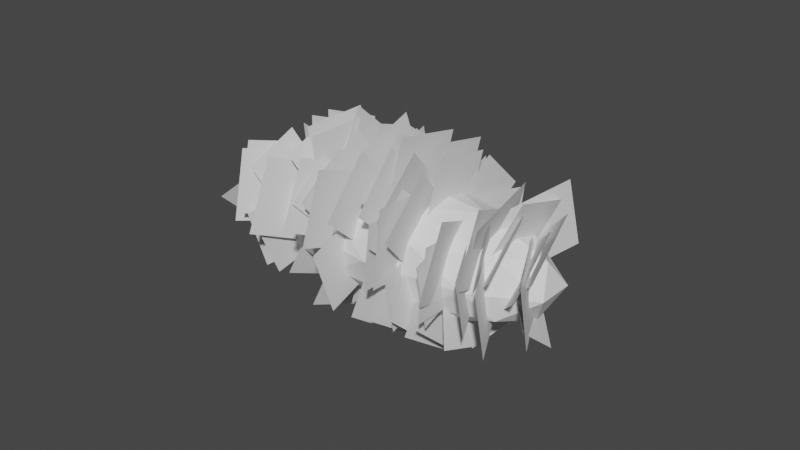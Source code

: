 # Source: Leaves01.blend  (saved by Blender 2.80.75; exported with 4.5.12 LTS)
import bpy
from mathutils import Matrix  # noqa: F401  (used for matrix-valued properties, if any)

bpy.ops.wm.read_factory_settings(use_empty=True)
scene = bpy.context.scene
scene.name = 'Scene'

# ---- collections
col_collection = bpy.data.collections.new('Collection'); scene.collection.children.link(col_collection)

# ---- world
world_world = bpy.data.worlds.new('World'); scene.world = world_world
world_world.use_nodes = True; world_world.node_tree.nodes.clear()
_N = world_world.node_tree.nodes; _L = world_world.node_tree.links
n0 = _N.new('ShaderNodeOutputWorld'); n0.name = 'World Output'; n0.location = (300, 300)
n1 = _N.new('ShaderNodeBackground'); n1.name = 'Background'; n1.location = (10, 300)
n1.inputs[0].default_value = (0.05088, 0.05088, 0.05088, 1.0)
_L.new(n1.outputs[0], n0.inputs[0])
n0.is_active_output = True
world_world.color = (0.05088, 0.05088, 0.05088)
world_world.use_sun_shadow = False
world_world.sun_shadow_jitter_overblur = 0.0

# ---- meshes
me_icosphere = bpy.data.meshes.new('Icosphere')
me_icosphere.from_pydata([(2.536e-09, 0.0, -1.0), (2.017, -0.5257, -0.4472), (-0.7704, -0.8506, -0.4472), (-2.493, 0.0, -0.4472), (-0.7704, 0.8506, -0.4472), (2.017, 0.5257, -0.4472), (0.7704, -0.8506, 0.4472), (-2.017, -0.5257, 0.4472), (-2.017, 0.5257, 0.4472), (0.7704, 0.8506, 0.4472), (2.493, 0.0, 0.4472), (2.536e-09, 0.0, 1.0), (-0.4528, -0.5, -0.8507), (1.186, -0.309, -0.8507), (0.7327, -0.809, -0.5257), (2.371, 0.0, -0.5257), (1.186, 0.309, -0.8507), (-1.465, 0.0, -0.8507), (-1.918, -0.5, -0.5257), (-0.4528, 0.5, -0.8507), (-1.918, 0.5, -0.5257), (0.7327, 0.809, -0.5257), (2.651, -0.309, 0.0), (2.651, 0.309, 0.0), (2.536e-09, -1.0, 0.0), (1.638, -0.809, 0.0), (-2.651, -0.309, 0.0), (-1.638, -0.809, 0.0), (-1.638, 0.809, 0.0), (-2.651, 0.309, 0.0), (1.638, 0.809, 0.0), (2.536e-09, 1.0, 0.0), (1.918, -0.5, 0.5257), (-0.7327, -0.809, 0.5257), (-2.371, 0.0, 0.5257), (-0.7327, 0.809, 0.5257), (1.918, 0.5, 0.5257), (0.4528, -0.5, 0.8507), (1.465, 0.0, 0.8507), (-1.186, -0.309, 0.8507), (-1.186, 0.309, 0.8507), (0.4528, 0.5, 0.8507)], [], [(0, 13, 12), (1, 13, 15), (0, 12, 17), (0, 17, 19), (0, 19, 16), (1, 15, 22), (2, 14, 24), (3, 18, 26), (4, 20, 28), (5, 21, 30), (1, 22, 25), (2, 24, 27), (3, 26, 29), (4, 28, 31), (5, 30, 23), (6, 32, 37), (7, 33, 39), (8, 34, 40), (9, 35, 41), (10, 36, 38), (38, 41, 11), (38, 36, 41), (36, 9, 41), (41, 40, 11), (41, 35, 40), (35, 8, 40), (40, 39, 11), (40, 34, 39), (34, 7, 39), (39, 37, 11), (39, 33, 37), (33, 6, 37), (37, 38, 11), (37, 32, 38), (32, 10, 38), (23, 36, 10), (23, 30, 36), (30, 9, 36), (31, 35, 9), (31, 28, 35), (28, 8, 35), (29, 34, 8), (29, 26, 34), (26, 7, 34), (27, 33, 7), (27, 24, 33), (24, 6, 33), (25, 32, 6), (25, 22, 32), (22, 10, 32), (30, 31, 9), (30, 21, 31), (21, 4, 31), (28, 29, 8), (28, 20, 29), (20, 3, 29), (26, 27, 7), (26, 18, 27), (18, 2, 27), (24, 25, 6), (24, 14, 25), (14, 1, 25), (22, 23, 10), (22, 15, 23), (15, 5, 23), (16, 21, 5), (16, 19, 21), (19, 4, 21), (19, 20, 4), (19, 17, 20), (17, 3, 20), (17, 18, 3), (17, 12, 18), (12, 2, 18), (15, 16, 5), (15, 13, 16), (13, 0, 16), (12, 14, 2), (12, 13, 14), (13, 1, 14)])
_uv = me_icosphere.uv_layers.new(name='UVMap')
_uv.uv.foreach_set('vector', [0.5051, 0.4574, 0.5447, 0.2561, 0.5904, 0.5285, 0.6105, 0.1108, 0.5447, 0.2561, 0.5326, 0.05538, 0.5051, 0.4574, 0.5904, 0.5285, 0.5447, 0.6998, 0.2417, 0.429, 0.2526, 0.6744, 0.1619, 0.5127, 0.2417, 0.429, 0.1619, 0.5127, 0.1619, 0.237, 0.6105, 0.1108, 0.5326, 0.05538, 0.6328, 0.0, 0.6883, 0.5742, 0.6523, 0.3248, 0.7526, 0.4389, 0.6105, 0.8657, 0.6523, 0.7685, 0.7068, 0.8844, 0.07754, 0.5739, 0.1561, 0.7596, 0.05606, 0.7218, 0.07754, 0.1049, 0.06539, 0.3222, 3.35e-07, 0.1757, 0.6105, 0.1108, 0.6328, 0.0, 0.7068, 0.1665, 0.6883, 0.5742, 0.7526, 0.4389, 0.7526, 0.7131, 0.0, 0.8835, 0.09376, 0.915, 0.007661, 0.978, 0.07754, 0.5739, 0.05606, 0.7218, 0.0, 0.4514, 0.07754, 0.1049, 3.35e-07, 0.1757, 0.05606, 0.0, 0.3301, 0.3096, 0.4087, 0.1239, 0.4144, 0.3709, 0.3301, 0.7787, 0.318, 0.5614, 0.4144, 0.6465, 0.858, 0.7736, 0.78, 0.829, 0.7921, 0.6283, 0.9358, 0.3102, 0.8998, 0.5596, 0.8378, 0.3559, 0.858, 0.01871, 0.8998, 0.1159, 0.7921, 0.1846, 0.7921, 0.1846, 0.8378, 0.3559, 0.7526, 0.427, 0.7921, 0.1846, 0.8998, 0.1159, 0.8378, 0.3559, 0.8998, 0.1159, 0.9358, 0.3102, 0.8378, 0.3559, 0.8378, 0.3559, 0.7921, 0.6283, 0.7526, 0.427, 0.8378, 0.3559, 0.8998, 0.5596, 0.7921, 0.6283, 0.8998, 0.5596, 0.858, 0.7736, 0.7921, 0.6283, 0.5051, 0.6552, 0.4144, 0.6465, 0.4942, 0.4546, 0.5051, 0.6552, 0.4087, 0.8457, 0.4144, 0.6465, 0.4087, 0.8457, 0.3301, 0.7787, 0.4144, 0.6465, 0.4144, 0.6465, 0.4144, 0.3709, 0.4942, 0.4546, 0.4144, 0.6465, 0.318, 0.5614, 0.4144, 0.3709, 0.318, 0.5614, 0.3301, 0.3096, 0.4144, 0.3709, 0.4144, 0.3709, 0.5051, 0.2091, 0.4942, 0.4546, 0.4144, 0.3709, 0.4087, 0.1239, 0.5051, 0.2091, 0.4087, 0.1239, 0.4844, 0.03441, 0.5051, 0.2091, 0.9543, 0.0, 0.8998, 0.1159, 0.858, 0.01871, 0.9543, 0.0, 1.0, 0.1713, 0.8998, 0.1159, 1.0, 0.1713, 0.9358, 0.3102, 0.8998, 0.1159, 1.0, 0.4455, 0.8998, 0.5596, 0.9358, 0.3102, 1.0, 0.4455, 0.9543, 0.7179, 0.8998, 0.5596, 0.9543, 0.7179, 0.858, 0.7736, 0.8998, 0.5596, 0.8803, 0.8844, 0.78, 0.829, 0.858, 0.7736, 0.007661, 0.978, 0.09376, 0.915, 0.09376, 1.0, 0.3086, 0.8835, 0.3301, 0.7787, 0.4087, 0.8457, 0.2526, 0.7078, 0.318, 0.5614, 0.3301, 0.7787, 0.2526, 0.7078, 0.2526, 0.4321, 0.318, 0.5614, 0.2526, 0.4321, 0.3301, 0.3096, 0.318, 0.5614, 0.3086, 0.1618, 0.4087, 0.1239, 0.3301, 0.3096, 0.3086, 0.1618, 0.3993, 0.0, 0.4087, 0.1239, 0.3993, 0.0, 0.4844, 0.03441, 0.4087, 0.1239, 1.0, 0.1713, 1.0, 0.4455, 0.9358, 0.3102, 3.35e-07, 0.1757, 0.06539, 0.3222, 0.0, 0.4514, 0.06539, 0.3222, 0.07754, 0.5739, 0.0, 0.4514, 0.9543, 0.7179, 0.8803, 0.8844, 0.858, 0.7736, 0.05606, 0.7218, 0.1561, 0.7596, 0.1468, 0.8835, 0.1561, 0.7596, 0.2319, 0.8491, 0.1468, 0.8835, 0.3086, 0.8835, 0.2526, 0.7078, 0.3301, 0.7787, 0.7068, 0.8844, 0.6523, 0.7685, 0.7526, 0.7131, 0.6523, 0.7685, 0.6883, 0.5742, 0.7526, 0.7131, 0.2526, 0.4321, 0.3086, 0.1618, 0.3301, 0.3096, 0.7526, 0.4389, 0.6523, 0.3248, 0.7068, 0.1665, 0.6523, 0.3248, 0.6105, 0.1108, 0.7068, 0.1665, 0.1014, 0.9055, 0.1875, 0.9685, 0.09376, 1.0, 0.1014, 0.9055, 0.1875, 0.8835, 0.1875, 0.9685, 0.1561, 0.03787, 0.07754, 0.1049, 0.05606, 0.0, 0.1619, 0.237, 0.06539, 0.3222, 0.07754, 0.1049, 0.1619, 0.237, 0.1619, 0.5127, 0.06539, 0.3222, 0.1619, 0.5127, 0.07754, 0.5739, 0.06539, 0.3222, 0.1619, 0.5127, 0.1561, 0.7596, 0.07754, 0.5739, 0.1619, 0.5127, 0.2526, 0.6744, 0.1561, 0.7596, 0.2526, 0.6744, 0.2319, 0.8491, 0.1561, 0.7596, 0.5447, 0.6998, 0.6523, 0.7685, 0.6105, 0.8657, 0.5447, 0.6998, 0.5904, 0.5285, 0.6523, 0.7685, 0.5904, 0.5285, 0.6883, 0.5742, 0.6523, 0.7685, 0.1561, 0.03787, 0.1619, 0.237, 0.07754, 0.1049, 0.1561, 0.03787, 0.2526, 0.2284, 0.1619, 0.237, 0.2526, 0.2284, 0.2417, 0.429, 0.1619, 0.237, 0.5904, 0.5285, 0.6523, 0.3248, 0.6883, 0.5742, 0.5904, 0.5285, 0.5447, 0.2561, 0.6523, 0.3248, 0.5447, 0.2561, 0.6105, 0.1108, 0.6523, 0.3248])
me_icosphere.use_remesh_preserve_volume = False
me_icosphere.use_remesh_preserve_attributes = False
me_icosphere.use_mirror_vertex_groups = False
me_icosphere.update()
me_plane = bpy.data.meshes.new('Plane')
me_plane.from_pydata([(-1.0, -1.0, 0.0), (1.0, -1.0, 0.0), (-1.0, 1.0, 0.0), (1.0, 1.0, 0.0), (1.583, -2.572, 3.85), (-0.3574, -3.241, 3.722), (2.225, -4.498, 4.175), (0.2847, -5.167, 4.047), (1.807, -1.984, 0.7853), (0.3332, -2.811, 0.6269), (2.644, -3.393, 0.3437), (1.17, -4.219, 0.1853), (1.843, -1.047, 1.293), (0.5271, -2.765, 0.9635), (3.584, -2.292, 0.8328), (2.268, -4.01, 0.5035), (1.755, -2.677, 5.462), (-0.05998, -2.75, 5.448), (1.814, -4.302, 6.273), (-0.001099, -4.375, 6.259), (0.9949, -2.918, 0.8427), (-0.8713, -1.889, 1.04), (-0.05295, -4.755, 0.51), (-1.919, -3.725, 0.7073), (1.303, -0.7267, -2.348), (-0.9113, -0.6411, -2.331), (1.232, -2.27, -3.936), (-0.9827, -2.184, -3.92), (0.6479, -0.7475, -1.149), (1.207, -2.48, -1.481), (2.359, -0.1301, -1.49), (2.917, -1.863, -1.822), (0.5341, -1.575, 4.91), (1.122, -3.311, 4.577), (2.259, -1.09, 5.422), (2.846, -2.826, 5.089), (0.7176, -3.372, 4.267), (-0.7939, -2.275, 4.477), (-0.2879, -4.863, 4.813), (-1.799, -3.766, 5.023), (1.365, -3.124, 5.752), (-0.3258, -1.898, 5.987), (0.2401, -4.791, 6.363), (-1.45, -3.565, 6.598), (1.371, -3.467, 4.631), (-0.4109, -2.174, 4.879), (0.1857, -5.225, 5.275), (-1.597, -3.932, 5.523), (1.314, -0.2278, -2.082), (0.02641, -1.342, -2.296), (1.691, -0.3439, -3.752), (0.404, -1.458, -3.965), (0.2517, -0.2795, -0.5097), (1.361, -1.907, -0.8218), (1.898, 0.8464, -0.527), (3.008, -0.7815, -0.8391), (-0.3634, -3.321, 2.764), (-0.1808, -1.307, 3.15), (-2.388, -3.206, 3.119), (-2.206, -1.191, 3.505), (-0.3949, -2.824, 2.363), (-0.2104, -0.7898, 2.753), (-2.44, -2.707, 2.721), (-2.256, -0.673, 3.111), (-0.5774, -2.714, -0.003569), (-0.3693, -1.101, 0.3056), (-2.19, -2.454, -0.2711), (-1.982, -0.8416, 0.03802), (-0.4003, -1.329, -1.168), (1.527, -0.6651, -1.041), (-1.038, 0.584, -1.492), (0.8892, 1.248, -1.365), (-0.7387, -1.362, -0.3389), (1.296, -0.6613, -0.2045), (-1.412, 0.6571, -0.6805), (0.6224, 1.358, -0.5461), (-0.1449, -0.8501, 1.039), (1.619, -1.067, 0.9977), (0.07622, 0.8778, 1.396), (1.841, 0.6606, 1.354), (-0.7277, -2.934, 5.142), (0.9927, -2.147, 5.293), (-1.478, -1.479, 6.102), (0.2423, -0.6914, 6.253), (-1.148, -2.009, 2.114), (0.5644, -1.049, 2.298), (-2.12, -0.3726, 2.627), (-0.4083, 0.5874, 2.811), (-0.467, -1.814, 2.659), (1.301, -0.8225, 2.849), (-1.472, -0.1242, 3.189), (0.2965, 0.8673, 3.379), (-0.9797, -2.213, 3.222), (0.6697, -1.288, 3.4), (-1.917, -0.6368, 3.717), (-0.2674, 0.2882, 3.894), (-1.2, -2.192, 2.065), (0.7539, -1.096, 2.275), (-2.31, -0.3249, 2.65), (-0.3561, 0.7707, 2.86), (-0.0634, -1.491, 3.323), (1.801, -1.559, 3.31), (0.005225, 0.2619, 3.96), (1.87, 0.1936, 3.947), (-0.7415, -1.565, 2.085), (0.9348, -0.8692, 2.219), (-1.45, 0.09253, 2.335), (0.2265, 0.7887, 2.468), (-1.15, -1.744, 1.938), (0.5703, -1.03, 2.075), (-1.877, -0.04255, 2.194), (-0.1567, 0.6719, 2.331), (-0.6621, -1.166, 0.1971), (0.8776, -0.5265, 0.3197), (-1.313, 0.3569, 0.4262), (0.227, 0.9963, 0.5488), (-0.7315, -1.139, 1.529), (1.012, -0.9779, 1.56), (-0.8956, 0.5916, 1.739), (0.8481, 0.7531, 1.77), (-1.035, -2.021, -0.2382), (0.436, -0.7479, 0.005879), (-2.321, -0.5415, -0.2041), (-0.85, 0.7315, 0.03999), (-0.6187, -1.858, -0.429), (1.05, -0.4136, -0.1522), (-2.037, -0.1666, -0.7034), (-0.3683, 1.278, -0.4265), (-0.5714, -1.849, -0.6239), (0.1961, -0.3409, -0.3349), (-2.02, -1.03, -1.047), (-1.252, 0.4774, -0.7581), (-0.4461, -2.366, -1.821), (0.3725, -0.7577, -1.512), (-1.991, -1.493, -2.272), (-1.172, 0.1151, -1.964), (-0.6731, -2.014, 0.5643), (0.2524, -0.4493, 0.8643), (-2.266, -1.093, 0.6716), (-1.34, 0.4718, 0.9717), (-0.4789, -2.048, 1.341), (0.5866, -0.2461, 1.686), (-2.312, -0.9875, 1.464), (-1.247, 0.8144, 1.81), (-0.5996, -2.912, 0.2878), (-0.1816, -1.077, 0.6396), (-2.464, -2.478, 0.2378), (-2.046, -0.6426, 0.5896), (-0.4873, -2.225, 0.6143), (-0.08579, -0.4625, 0.9522), (-2.278, -1.808, 0.5663), (-1.876, -0.04541, 0.9042), (-0.5671, -2.524, 1.96), (-0.1546, -0.7133, 2.307), (-2.407, -2.096, 1.911), (-1.994, -0.2848, 2.258), (-0.599, -2.913, 0.2877), (-0.1806, -1.076, 0.6398), (-2.465, -2.478, 0.2376), (-2.046, -0.6417, 0.5897), (-0.3006, -2.911, 1.173), (-0.2977, -0.8547, 1.567), (-2.394, -2.913, 1.202), (-2.391, -0.8573, 1.596), (-0.3291, -2.613, 2.033), (-0.3263, -0.636, 2.412), (-2.342, -2.616, 2.06), (-2.339, -0.6386, 2.44), (-0.4317, -3.349, 2.515), (-0.4292, -1.588, 2.852), (-2.224, -3.351, 2.54), (-2.222, -1.59, 2.877), (-0.4751, -3.405, 4.507), (0.659, -1.637, 4.846), (-2.16, -2.504, 5.443), (-1.026, -0.7361, 5.782), (-0.9648, -1.728, 5.143), (0.9909, -2.864, 4.925), (0.08258, -0.1714, 6.425), (2.038, -1.308, 6.207), (0.1356, -1.815, 4.702), (1.749, -2.752, 4.523), (0.9994, -0.5307, 5.76), (2.612, -1.468, 5.58), (-0.04323, -1.032, 2.254), (1.881, -2.092, 2.051), (1.037, 0.8615, 2.597), (2.961, -0.1994, 2.394), (0.02794, -0.9288, 3.102), (1.508, -1.745, 2.945), (0.8588, 0.5272, 3.365), (2.339, -0.2888, 3.209), (-0.1611, -0.4572, 1.009), (1.342, -1.286, 0.8504), (0.6825, 1.021, 1.277), (2.185, 0.1928, 1.118), (0.1393, -0.9809, 2.263), (1.829, -1.913, 2.084), (1.088, 0.682, 2.564), (2.778, -0.2499, 2.385), (-0.3502, -0.3422, 1.002), (1.257, -1.543, 0.7715), (0.8646, 1.27, 1.077), (2.472, 0.06875, 0.847), (-0.4206, -0.4652, -1.342), (1.146, -1.202, -1.483), (0.3114, 1.108, -1.432), (1.878, 0.3704, -1.573), (-0.1837, -0.74, -0.4026), (1.739, -1.645, -0.5761), (0.7147, 1.191, -0.513), (2.638, 0.2857, -0.6864), (-0.204, -0.9308, -1.58), (1.531, -0.8613, -1.567), (-0.2602, 0.6217, -2.355), (1.474, 0.6912, -2.341), (0.06695, -2.657, 0.05161), (-0.6006, -0.6829, 0.43), (-1.893, -3.208, -0.5312), (-2.56, -1.234, -0.1528), (0.5825, -2.714, -1.333), (-0.1361, -0.5894, -0.9258), (-1.527, -3.307, -1.961), (-2.246, -1.183, -1.553), (0.1351, -2.765, 0.4539), (-0.6885, -0.7722, 0.836), (-1.894, -3.571, 0.2797), (-2.718, -1.577, 0.6619), (0.3759, -3.275, 4.597), (-0.2695, -1.274, 4.981), (-1.599, -3.988, 4.992), (-2.245, -1.987, 5.376), (0.4345, -3.783, 3.69), (-0.2424, -1.685, 4.092), (-1.637, -4.531, 4.104), (-2.314, -2.432, 4.506), (0.1318, -3.076, 4.682), (-0.5265, -1.581, 4.968), (-1.246, -3.794, 5.262), (-1.904, -2.299, 5.549), (0.5549, -3.306, 5.533), (0.7302, -1.326, 5.913), (-1.098, -3.383, 6.699), (-0.9225, -1.403, 7.079), (0.3982, -3.84, 5.287), (0.5724, -1.872, 5.664), (-1.244, -3.917, 6.445), (-1.07, -1.949, 6.823), (-0.06806, -3.53, 4.744), (0.09642, -1.672, 5.1), (-1.619, -3.602, 5.838), (-1.454, -1.744, 6.194), (0.2801, -0.8981, 2.278), (1.819, -2.213, 2.026), (1.611, 0.5595, 2.796), (3.15, -0.7559, 2.544), (0.1693, -0.8902, 3.68), (1.29, -2.794, 3.315), (2.095, 0.1551, 4.14), (3.215, -1.748, 3.775), (0.4806, -0.3851, 2.253), (1.285, -2.332, 1.88), (2.463, 0.4016, 2.423), (3.268, -1.546, 2.05), (0.8966, -0.797, 0.9224), (1.605, -2.511, 0.5938), (2.642, -0.1045, 1.072), (3.35, -1.819, 0.7436), (-0.3302, -0.5247, -1.045), (1.45, -1.816, -1.293), (0.854, 1.231, -1.689), (2.634, -0.06066, -1.936), (0.1935, 0.2569, -1.964), (0.0004021, -1.924, -2.383), (2.014, 0.342, -3.249), (1.821, -1.839, -3.667), (0.4122, -2.578, -1.409), (-0.3979, -1.156, -1.137), (-0.8916, -3.158, -2.255), (-1.702, -1.736, -1.982), (1.036, -2.01, -2.217), (-0.04463, -0.1138, -1.854), (-0.703, -2.785, -3.345), (-1.783, -0.8883, -2.982), (0.6855, -1.853, -1.799), (-0.3878, 0.03042, -1.438), (-1.042, -2.623, -2.92), (-2.115, -0.7389, -2.559), (1.596, -2.25, -1.639), (-0.1785, -1.218, -1.441), (0.6458, -3.662, -2.802), (-1.129, -2.631, -2.605), (1.274, -2.178, -1.301), (-0.5667, -1.342, -1.141), (0.4493, -3.838, -2.123), (-1.392, -3.002, -1.963), (0.2939, -3.014, 2.586), (-0.955, -1.182, 2.937), (-1.559, -4.281, 2.606), (-2.808, -2.449, 2.957), (0.6689, -3.657, 3.875), (-0.508, -1.931, 4.206), (-1.077, -4.851, 3.894), (-2.254, -3.125, 4.225), (0.2419, -3.253, 2.159), (-0.8132, -1.706, 2.456), (-1.323, -4.324, 2.175), (-2.379, -2.776, 2.472), (0.627, -3.236, 3.886), (-0.9527, -2.056, 4.113), (-0.5668, -4.82, 3.812), (-2.146, -3.64, 4.039), (0.9957, -3.604, 2.654), (-0.3965, -2.564, 2.853), (-0.05635, -4.999, 2.589), (-1.449, -3.96, 2.788), (1.106, -1.867, 4.248), (0.8859, -3.576, 3.921), (2.816, -2.142, 4.532), (2.595, -3.851, 4.204), (1.359, -0.9616, 3.366), (0.9141, -2.916, 2.992), (3.344, -1.424, 3.42), (2.899, -3.378, 3.045), (1.454, -1.366, 1.45), (1.067, -3.064, 1.125), (3.179, -1.768, 1.497), (2.792, -3.466, 1.171), (1.074, -1.04, 1.744), (1.071, -3.179, 1.334), (3.252, -1.037, 1.714), (3.249, -3.177, 1.304), (1.119, -0.9799, 2.886), (1.116, -3.061, 2.487), (3.238, -0.9772, 2.857), (3.235, -3.059, 2.458), (0.9629, -0.4967, -0.978), (0.791, -2.392, -1.341), (2.869, -0.6054, -1.312), (2.697, -2.501, -1.676), (1.411, -0.6493, 0.2196), (0.4829, -2.656, -0.165), (3.413, -1.459, -0.3885), (2.485, -3.465, -0.7731), (1.425, -0.5296, -0.9596), (0.7353, -2.02, -1.245), (2.912, -1.131, -1.411), (2.222, -2.621, -1.697), (1.029, -1.089, -0.5002), (0.1122, -3.071, -0.8804), (3.008, -1.889, -1.101), (2.091, -3.871, -1.481), (1.275, -0.989, -1.028), (0.3258, -2.468, -1.311), (2.685, -1.743, -1.811), (1.736, -3.223, -2.095), (1.479, -0.861, -2.123), (-0.05358, -1.562, -2.257), (2.147, -2.157, -2.978), (0.6147, -2.858, -3.112), (1.546, -2.076, 0.6264), (-0.5652, -2.718, 0.5033), (2.187, -4.026, -0.1936), (0.07556, -4.668, -0.3167), (1.663, -1.561, -0.873), (-0.1882, -2.124, -0.981), (2.225, -3.271, -1.592), (0.3738, -3.834, -1.7), (1.854, -1.682, 4.123), (0.2161, -3.1, 3.851), (3.247, -3.342, 4.392), (1.608, -4.76, 4.12), (1.644, -2.168, 1.847), (0.3493, -3.289, 1.632), (2.777, -3.471, 1.817), (1.482, -4.592, 1.602), (1.454, -2.417, 3.539), (0.1985, -3.504, 3.33), (2.552, -3.68, 3.51), (1.296, -4.767, 3.301), (1.011, -2.729, 2.483), (-1.032, -2.919, 2.447), (1.203, -4.758, 2.237), (-0.8398, -4.947, 2.201), (1.82, -2.77, 3.303), (-0.1883, -2.956, 3.267), (2.009, -4.763, 3.061), (0.0006911, -4.949, 3.026), (1.491, -2.529, 1.74), (-0.6789, -2.73, 1.701), (1.695, -4.683, 1.478), (-0.4747, -4.884, 1.44), (0.8747, -2.893, 2.463), (-0.8673, -3.054, 2.432), (1.039, -4.622, 2.253), (-0.7034, -4.784, 2.222), (1.928, -2.64, 3.32), (-0.3196, -2.848, 3.28), (2.14, -4.871, 3.049), (-0.1081, -5.08, 3.009), (1.574, -2.904, 3.458), (-0.418, -2.904, 3.458), (1.574, -4.896, 3.458), (-0.418, -4.896, 3.458), (1.086, -2.943, 2.898), (-0.8272, -2.943, 2.898), (1.086, -4.857, 2.898), (-0.8272, -4.857, 2.898)], [], [(0, 1, 3, 2), (4, 5, 7, 6), (8, 9, 11, 10), (12, 13, 15, 14), (16, 17, 19, 18), (20, 21, 23, 22), (24, 25, 27, 26), (28, 29, 31, 30), (32, 33, 35, 34), (36, 37, 39, 38), (40, 41, 43, 42), (44, 45, 47, 46), (48, 49, 51, 50), (52, 53, 55, 54), (56, 57, 59, 58), (60, 61, 63, 62), (64, 65, 67, 66), (68, 69, 71, 70), (72, 73, 75, 74), (76, 77, 79, 78), (80, 81, 83, 82), (84, 85, 87, 86), (88, 89, 91, 90), (92, 93, 95, 94), (96, 97, 99, 98), (100, 101, 103, 102), (104, 105, 107, 106), (108, 109, 111, 110), (112, 113, 115, 114), (116, 117, 119, 118), (120, 121, 123, 122), (124, 125, 127, 126), (128, 129, 131, 130), (132, 133, 135, 134), (136, 137, 139, 138), (140, 141, 143, 142), (144, 145, 147, 146), (148, 149, 151, 150), (152, 153, 155, 154), (156, 157, 159, 158), (160, 161, 163, 162), (164, 165, 167, 166), (168, 169, 171, 170), (172, 173, 175, 174), (176, 177, 179, 178), (180, 181, 183, 182), (184, 185, 187, 186), (188, 189, 191, 190), (192, 193, 195, 194), (196, 197, 199, 198), (200, 201, 203, 202), (204, 205, 207, 206), (208, 209, 211, 210), (212, 213, 215, 214), (216, 217, 219, 218), (220, 221, 223, 222), (224, 225, 227, 226), (228, 229, 231, 230), (232, 233, 235, 234), (236, 237, 239, 238), (240, 241, 243, 242), (244, 245, 247, 246), (248, 249, 251, 250), (252, 253, 255, 254), (256, 257, 259, 258), (260, 261, 263, 262), (264, 265, 267, 266), (268, 269, 271, 270), (272, 273, 275, 274), (276, 277, 279, 278), (280, 281, 283, 282), (284, 285, 287, 286), (288, 289, 291, 290), (292, 293, 295, 294), (296, 297, 299, 298), (300, 301, 303, 302), (304, 305, 307, 306), (308, 309, 311, 310), (312, 313, 315, 314), (316, 317, 319, 318), (320, 321, 323, 322), (324, 325, 327, 326), (328, 329, 331, 330), (332, 333, 335, 334), (336, 337, 339, 338), (340, 341, 343, 342), (344, 345, 347, 346), (348, 349, 351, 350), (352, 353, 355, 354), (356, 357, 359, 358), (360, 361, 363, 362), (364, 365, 367, 366), (368, 369, 371, 370), (372, 373, 375, 374), (376, 377, 379, 378), (380, 381, 383, 382), (384, 385, 387, 386), (388, 389, 391, 390), (392, 393, 395, 394), (396, 397, 399, 398), (400, 401, 403, 402), (404, 405, 407, 406)])
_uv = me_plane.uv_layers.new(name='UVMap')
_uv.uv.foreach_set('vector', [0.6889, 0.6373, 0.6889, 0.7329, 0.5987, 0.7327, 0.5987, 0.637, 0.307, 0.7282, 0.307, 0.6299, 0.396, 0.6304, 0.396, 0.7287, 0.1803, 0.9048, 0.1803, 0.9859, 0.1026, 0.9861, 0.1026, 0.9049, 0.3057, 0.3207, 0.3057, 0.4253, 0.2056, 0.4255, 0.2056, 0.3209, 0.4071, 0.9992, 0.4071, 0.9124, 0.473, 0.9131, 0.473, 1.0, 0.5051, 0.1081, 0.5051, 0.2105, 0.4067, 0.2104, 0.4067, 0.1081, 0.597, 0.3188, 0.597, 0.2129, 0.6811, 0.212, 0.6811, 0.318, 0.2056, 0.9046, 0.2056, 0.8161, 0.2877, 0.8159, 0.2877, 0.9044, 0.7754, 0.7261, 0.7754, 0.637, 0.8592, 0.6371, 0.8592, 0.7262, 0.4071, 0.9121, 0.4071, 0.8223, 0.4843, 0.8225, 0.4843, 0.9124, 0.4071, 0.7316, 0.4071, 0.6311, 0.4935, 0.6313, 0.4935, 0.7318, 0.5047, 0.5295, 0.5047, 0.4235, 0.5957, 0.4238, 0.5957, 0.5297, 0.943, 0.0, 0.943, 0.08205, 0.8641, 0.08205, 0.8641, 5.701e-09, 0.1026, 0.7274, 0.1026, 0.6321, 0.1935, 0.632, 0.1935, 0.7274, 0.4003, 0.5312, 0.4003, 0.6297, 0.307, 0.6299, 0.307, 0.5314, 0.2056, 0.6263, 0.2056, 0.5269, 0.2998, 0.5267, 0.2998, 0.6261, 0.7638, 0.91, 0.7638, 0.9892, 0.6889, 0.989, 0.6889, 0.9099, 1.096e-08, 0.7293, 0.0, 0.6316, 0.08846, 0.6322, 0.08846, 0.7299, 0.597, 0.2157, 0.597, 0.3188, 0.5036, 0.3182, 0.5036, 0.2152, 0.6805, 0.9087, 0.5987, 0.9087, 0.5987, 0.8236, 0.6805, 0.8236, 0.7793, 0.5148, 0.7793, 0.424, 0.861, 0.4235, 0.861, 0.5143, 0.7793, 0.4235, 0.7793, 0.5177, 0.689, 0.5179, 0.689, 0.4237, 0.6902, 0.0, 0.6902, 0.09735, 0.597, 0.09751, 0.597, 0.0001665, 0.08693, 0.7299, 0.08693, 0.8207, 1.096e-08, 0.8208, 0.0, 0.73, 0.2056, 0.1081, 0.2056, 0.2157, 0.1026, 0.2158, 0.1026, 0.1083, 0.8566, 0.5297, 0.8566, 0.619, 0.7718, 0.6191, 0.7718, 0.5299, 0.8657, 0.3212, 0.8657, 0.4082, 0.7821, 0.4082, 0.7821, 0.3212, 0.8574, 0.2121, 0.8574, 0.3014, 0.7716, 0.3013, 0.7716, 0.212, 0.5987, 0.9886, 0.5987, 0.9087, 0.6756, 0.9087, 0.6756, 0.9886, 0.7692, 0.8261, 0.7692, 0.9099, 0.6889, 0.9098, 0.6889, 0.826, 0.6902, 0.09373, 0.6902, 0.0, 0.7796, 0.0002015, 0.7796, 0.09394, 0.4067, 0.1086, 0.4067, 0.2149, 0.308, 0.2144, 0.308, 0.1081, 0.8569, 0.9902, 0.8569, 0.9082, 0.9315, 0.9086, 0.9315, 0.9906, 0.0, 0.9084, 5.482e-09, 0.8208, 0.07965, 0.8213, 0.07965, 0.9088, 0.8602, 0.736, 0.8602, 0.8241, 0.7755, 0.8241, 0.7755, 0.7359, 0.4071, 0.5249, 0.4071, 0.4235, 0.5047, 0.4235, 0.5047, 0.525, 0.1905, 0.7275, 0.1905, 0.8191, 0.1026, 0.819, 0.1026, 0.7274, 0.8641, 6.455e-05, 0.8641, 0.08799, 0.7796, 0.08792, 0.7796, 0.0, 0.4939, 0.7319, 0.4939, 0.8223, 0.4071, 0.8222, 0.4071, 0.7318, 0.5047, 0.8168, 0.5047, 0.7251, 0.5926, 0.7252, 0.5926, 0.8168, 0.5055, 0.4213, 0.5055, 0.3212, 0.6017, 0.3212, 0.6017, 0.4213, 0.6017, 0.4175, 0.6017, 0.3212, 0.6943, 0.3212, 0.6943, 0.4174, 0.1026, 0.9048, 0.1026, 0.8191, 0.185, 0.8191, 0.185, 0.9048, 0.09132, 0.5293, 0.09132, 0.6311, 1.645e-08, 0.6316, 0.0, 0.5299, 0.1026, 0.4322, 0.1026, 0.3235, 0.1979, 0.3232, 0.1979, 0.4318, 0.307, 0.9104, 0.307, 0.8208, 0.3856, 0.8205, 0.3856, 0.9101, 0.307, 0.2152, 0.307, 0.3207, 0.2056, 0.3207, 0.2056, 0.2152, 0.2836, 0.9046, 0.2836, 0.9857, 0.2056, 0.9857, 0.2056, 0.9046, 0.9385, 0.637, 0.9385, 0.7194, 0.8593, 0.7194, 0.8592, 0.637, 0.782, 0.1081, 0.782, 0.2008, 0.6929, 0.2008, 0.6929, 0.1081, 0.2977, 0.6264, 0.2977, 0.723, 0.2056, 0.7229, 0.2056, 0.6263, 0.9433, 0.3213, 0.9433, 0.4044, 0.8657, 0.4042, 0.8657, 0.3212, 0.09528, 0.4274, 0.09528, 0.5293, 2.741e-08, 0.5291, 0.0, 0.4272, 0.9949, 0.4243, 0.9949, 0.5073, 0.9319, 0.5065, 0.9319, 0.4235, 0.6004, 0.1082, 0.6004, 0.2095, 0.5051, 0.2094, 0.5051, 0.1081, 0.1026, 0.0001122, 0.1026, 0.1091, 0.0, 0.109, 1.096e-08, 0.0, 0.4078, 0.0, 0.4078, 0.1047, 0.3071, 0.1047, 0.3071, 3.386e-06, 0.1975, 0.4322, 0.1975, 0.5343, 0.1026, 0.5345, 0.1026, 0.4323, 0.1026, 0.3232, 0.1026, 0.216, 0.2021, 0.2158, 0.2021, 0.323, 1.0, 0.9082, 1.0, 0.9875, 0.9315, 0.9876, 0.9315, 0.9083, 0.8576, 0.1081, 0.8576, 0.2049, 0.782, 0.2055, 0.782, 0.1087, 0.5797, 0.8168, 0.5797, 0.913, 0.5047, 0.9137, 0.5047, 0.8175, 0.9319, 0.4235, 0.9319, 0.5143, 0.861, 0.5149, 0.861, 0.4241, 0.689, 0.4235, 0.689, 0.5211, 0.5957, 0.5211, 0.5957, 0.4235, 0.308, 0.1081, 0.308, 0.2152, 0.2056, 0.2151, 0.2056, 0.1081, 0.5055, 0.3212, 0.5055, 0.4235, 0.4071, 0.4235, 0.4071, 0.3212, 0.6889, 0.7359, 0.7755, 0.7359, 0.7755, 0.826, 0.6889, 0.826, 0.498, 0.5253, 0.498, 0.6311, 0.4071, 0.6308, 0.4071, 0.525, 0.5987, 0.637, 0.5987, 0.5304, 0.682, 0.5297, 0.682, 0.6363, 0.5047, 0.993, 0.5047, 0.9137, 0.5739, 0.9137, 0.5739, 0.9931, 0.307, 0.5312, 0.307, 0.4254, 0.3994, 0.4254, 0.3994, 0.5312, 0.5052, 0.1051, 0.5052, 0.0, 0.597, 7.766e-05, 0.597, 0.1052, 0.6889, 0.7359, 0.6889, 0.6373, 0.7754, 0.637, 0.7754, 0.7356, 0.5047, 0.7251, 0.5047, 0.6282, 0.5954, 0.628, 0.5954, 0.7249, 0.1023, 0.1091, 0.1023, 0.2165, 1.096e-08, 0.2165, 0.0, 0.1091, 0.2056, 0.5267, 0.2056, 0.4255, 0.302, 0.4255, 0.302, 0.5267, 0.6852, 0.7329, 0.6852, 0.8236, 0.5987, 0.8236, 0.5987, 0.7329, 0.6811, 0.3069, 0.6811, 0.212, 0.7716, 0.2121, 0.7716, 0.307, 0.8574, 0.2957, 0.8574, 0.212, 0.9372, 0.2121, 0.9372, 0.2957, 0.8569, 0.908, 0.8569, 0.8241, 0.9363, 0.8243, 0.9363, 0.9082, 0.1026, 0.632, 0.1026, 0.5345, 0.1962, 0.5345, 0.1962, 0.632, 0.7755, 0.9088, 0.7755, 0.8241, 0.8569, 0.8242, 0.8569, 0.9089, 0.4071, 0.3212, 0.4071, 0.4253, 0.307, 0.4254, 0.307, 0.3212, 0.5052, 0.0, 0.5052, 0.1013, 0.4078, 0.1014, 0.4078, 2.889e-05, 0.6943, 0.414, 0.6943, 0.3213, 0.7821, 0.3212, 0.7821, 0.4138, 0.3071, 0.0, 0.3071, 0.1073, 0.2061, 0.1076, 0.2061, 0.0003361, 0.7755, 0.9888, 0.7755, 0.9091, 0.8505, 0.9089, 0.8505, 0.9886, 0.0, 0.3228, 5.482e-09, 0.2168, 0.09976, 0.2165, 0.09976, 0.3225, 0.934, 0.1081, 0.934, 0.1932, 0.8576, 0.1937, 0.8576, 0.1086, 0.307, 0.9917, 0.307, 0.9109, 0.3798, 0.9104, 0.3798, 0.9912, 0.4067, 0.2152, 0.4067, 0.3208, 0.307, 0.3212, 0.307, 0.2155, 0.2056, 0.8159, 0.2056, 0.7233, 0.293, 0.723, 0.293, 0.8156, 0.5036, 0.2156, 0.5036, 0.32, 0.4067, 0.3196, 0.4067, 0.2152, 0.939, 0.7361, 0.939, 0.8187, 0.8602, 0.8185, 0.8602, 0.7359, 2.193e-08, 0.9888, 0.0, 0.9088, 0.07638, 0.909, 0.07638, 0.989, 0.5047, 0.6279, 0.5047, 0.5297, 0.5987, 0.5298, 0.5987, 0.628, 0.6929, 0.1082, 0.6929, 0.2046, 0.6004, 0.2045, 0.6004, 0.1081, 0.09993, 0.3229, 0.09993, 0.4272, 2.193e-08, 0.427, 0.0, 0.3228, 0.9369, 0.5298, 0.9369, 0.6135, 0.8566, 0.6134, 0.8566, 0.5297, 0.2061, 0.0001271, 0.2061, 0.1081, 0.1026, 0.108, 0.1026, 0.0, 0.7718, 0.53, 0.7718, 0.6252, 0.682, 0.625, 0.682, 0.5297, 0.3932, 0.729, 0.3932, 0.8205, 0.307, 0.8202, 0.307, 0.7287])
me_plane.use_remesh_preserve_volume = False
me_plane.use_remesh_preserve_attributes = False
me_plane.use_mirror_vertex_groups = False
me_plane.update()

# ---- objects
ob_icosphere = bpy.data.objects.new('Icosphere', me_icosphere)
ob_plane_030 = bpy.data.objects.new('Plane.030', me_plane)

# ---- transforms, parenting, visibility, modifiers, constraints
ob_icosphere.location = (-0.5599, -3.01, 1.56)
ob_icosphere.lineart.crease_threshold = 0.0
ob_plane_030.location = (-1.731, -2.572, 2.486)
ob_plane_030.rotation_euler = (1.381, 0.7224, 1.571)
ob_plane_030.scale = (0.5388, 0.5388, 0.5388)
ob_plane_030.lineart.crease_threshold = 0.0

# ---- collection membership
col_collection.objects.link(ob_icosphere)
col_collection.objects.link(ob_plane_030)

# ---- scene / render settings (as saved in the file)
scene.frame_start = 1; scene.frame_end = 250; scene.frame_set(1)
scene.render.engine = 'BLENDER_EEVEE_NEXT'
scene.cycles.use_denoising = False
scene.cycles.samples = 128
scene.cycles.sampling_pattern = 'TABULATED_SOBOL'
scene.cycles.use_adaptive_sampling = False
scene.cycles.use_light_tree = False
scene.view_settings.view_transform = 'Filmic'
bpy.context.view_layer.update()

# ---- added for rendering (the .blend has no active camera and no usable light): camera, sun
cam_auto = bpy.data.cameras.new('AutoCamera')
cam_auto.lens = 50.0
cam_auto.sensor_width = 36.0
cam_auto.clip_end = 1000.0
ob_auto_camera = bpy.data.objects.new('AutoCamera', cam_auto)
scene.collection.objects.link(ob_auto_camera)
ob_auto_camera.location = (8.85578, -14.4677, 9.35242)
ob_auto_camera.rotation_euler = (1.09748, -7.21219e-08, 0.694738)
scene.camera = ob_auto_camera
light_auto_sun = bpy.data.lights.new('AutoSun', 'SUN')
light_auto_sun.energy = 3.0
light_auto_sun.angle = 0.0523599
ob_auto_sun = bpy.data.objects.new('AutoSun', light_auto_sun)
scene.collection.objects.link(ob_auto_sun)
ob_auto_sun.rotation_euler = (0.872665, 0.174533, 0.523599)
bpy.context.view_layer.update()
